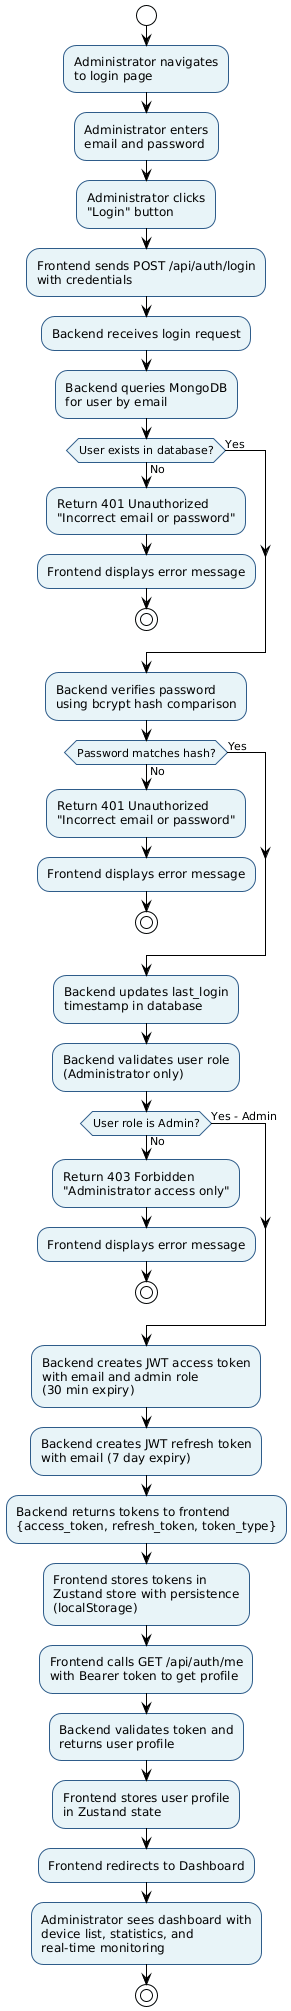

The diagram above was rendered by PlantUML. Its source (embedded in the PNG):
@startuml
!theme plain
skinparam activity {
  BackgroundColor #E8F4F8
  BorderColor #2E5C8A
  FontColor #000
}

start

:Administrator navigates
to login page;

:Administrator enters
email and password;

:Administrator clicks
"Login" button;

:Frontend sends POST /api/auth/login
with credentials;

:Backend receives login request;

:Backend queries MongoDB
for user by email;

if (User exists in database?) then (No)
  :Return 401 Unauthorized
  "Incorrect email or password";
  :Frontend displays error message;
  stop
else (Yes)
endif

:Backend verifies password
using bcrypt hash comparison;

if (Password matches hash?) then (No)
  :Return 401 Unauthorized
  "Incorrect email or password";
  :Frontend displays error message;
  stop
else (Yes)
endif

:Backend updates last_login
timestamp in database;

:Backend validates user role
(Administrator only);

if (User role is Admin?) then (No)
  :Return 403 Forbidden
  "Administrator access only";
  :Frontend displays error message;
  stop
else (Yes - Admin)
endif

:Backend creates JWT access token
with email and admin role
(30 min expiry);

:Backend creates JWT refresh token
with email (7 day expiry);

:Backend returns tokens to frontend
{access_token, refresh_token, token_type};

:Frontend stores tokens in
Zustand store with persistence
(localStorage);

:Frontend calls GET /api/auth/me
with Bearer token to get profile;

:Backend validates token and
returns user profile;

:Frontend stores user profile
in Zustand state;

:Frontend redirects to Dashboard;

:Administrator sees dashboard with
device list, statistics, and
real-time monitoring;

stop
@enduml